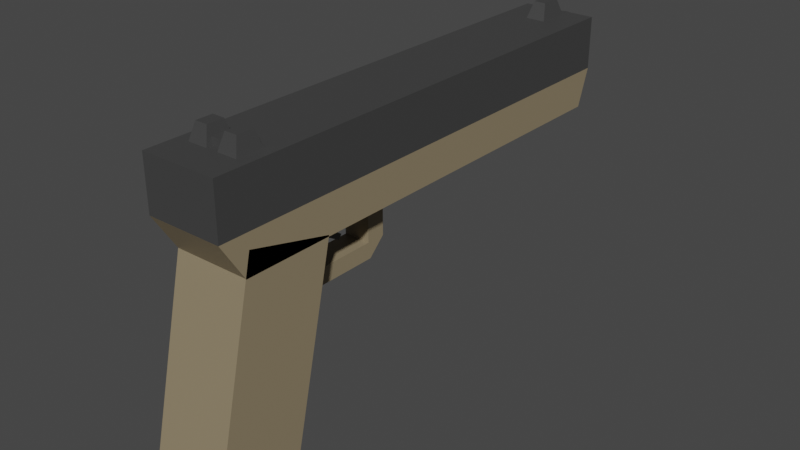 # Source: glock.blend  (saved by Blender 3.0.42; exported with 4.5.12 LTS)
import bpy
from mathutils import Matrix  # noqa: F401  (used for matrix-valued properties, if any)

bpy.ops.wm.read_factory_settings(use_empty=True)
scene = bpy.context.scene
scene.name = 'Scene'

# ---- collections
col_collection = bpy.data.collections.new('Collection'); scene.collection.children.link(col_collection)

# ---- materials (node trees are filled in below, after node groups)
mat_material = bpy.data.materials.new('Material')
mat_material.alpha_threshold = 0.0
mat_material.use_transparent_shadow = False
mat_material.line_color = (0.0, 0.0, 0.0, 1.0)
mat_glock_material_1 = bpy.data.materials.new('Glock Material 1')
mat_glock_material_1.use_transparent_shadow = False
mat_glock_material_2 = bpy.data.materials.new('Glock Material 2')
mat_glock_material_2.use_transparent_shadow = False

# ---- material node trees
mat_material.use_nodes = True; mat_material.node_tree.nodes.clear()
_N = mat_material.node_tree.nodes; _L = mat_material.node_tree.links
n0 = _N.new('ShaderNodeOutputMaterial'); n0.name = 'Material Output'; n0.location = (300, 300)
n1 = _N.new('ShaderNodeBsdfPrincipled'); n1.name = 'Principled BSDF'; n1.location = (10, 300)
n1.distribution = 'GGX'
n1.subsurface_method = 'RANDOM_WALK_SKIN'
n1.inputs[2].default_value = 0.4
n1.inputs[3].default_value = 1.45
n1.inputs[27].default_value = (0.0, 0.0, 0.0, 1.0)
n1.inputs[28].default_value = 1.0
_L.new(n1.outputs[0], n0.inputs[0])
n0.is_active_output = True
mat_glock_material_1.use_nodes = True; mat_glock_material_1.node_tree.nodes.clear()
_N = mat_glock_material_1.node_tree.nodes; _L = mat_glock_material_1.node_tree.links
n0 = _N.new('ShaderNodeBsdfPrincipled'); n0.name = 'Principled BSDF'; n0.location = (10, 300)
n0.distribution = 'GGX'
n0.subsurface_method = 'RANDOM_WALK_SKIN'
n0.inputs[0].default_value = (0.2705, 0.2159, 0.1329, 1.0)
n0.inputs[3].default_value = 1.45
n0.inputs[27].default_value = (0.0, 0.0, 0.0, 1.0)
n0.inputs[28].default_value = 1.0
n1 = _N.new('ShaderNodeOutputMaterial'); n1.name = 'Material Output'; n1.location = (300, 300)
_L.new(n0.outputs[0], n1.inputs[0])
n1.is_active_output = True
mat_glock_material_2.use_nodes = True; mat_glock_material_2.node_tree.nodes.clear()
_N = mat_glock_material_2.node_tree.nodes; _L = mat_glock_material_2.node_tree.links
n0 = _N.new('ShaderNodeBsdfPrincipled'); n0.name = 'Principled BSDF'; n0.location = (10, 300)
n0.distribution = 'GGX'
n0.subsurface_method = 'RANDOM_WALK_SKIN'
n0.inputs[0].default_value = (0.05286, 0.05286, 0.05286, 1.0)
n0.inputs[3].default_value = 1.45
n0.inputs[27].default_value = (0.0, 0.0, 0.0, 1.0)
n0.inputs[28].default_value = 1.0
n1 = _N.new('ShaderNodeOutputMaterial'); n1.name = 'Material Output'; n1.location = (300, 300)
_L.new(n0.outputs[0], n1.inputs[0])
n1.is_active_output = True

# ---- world
world_world = bpy.data.worlds.new('World'); scene.world = world_world
world_world.use_nodes = True; world_world.node_tree.nodes.clear()
_N = world_world.node_tree.nodes; _L = world_world.node_tree.links
n0 = _N.new('ShaderNodeOutputWorld'); n0.name = 'World Output'; n0.location = (300, 300)
n1 = _N.new('ShaderNodeBackground'); n1.name = 'Background'; n1.location = (10, 300)
n1.inputs[0].default_value = (0.05088, 0.05088, 0.05088, 1.0)
_L.new(n1.outputs[0], n0.inputs[0])
n0.is_active_output = True
world_world.color = (0.05088, 0.05088, 0.05088)
world_world.use_sun_shadow = False
world_world.sun_shadow_jitter_overblur = 0.0

# ---- meshes
me_cube = bpy.data.meshes.new('Cube')
me_cube.from_pydata([(1.0, 0.855, 0.2141), (1.0, 0.855, -1.0), (1.0, -1.0, 0.2141), (1.0, -1.0, -1.0), (-1.0, 0.855, 0.2141), (-1.0, 0.855, -1.0), (-1.0, -1.0, 0.2141), (-1.0, -1.0, -1.0)], [], [(0, 4, 6, 2), (3, 2, 6, 7), (7, 6, 4, 5), (5, 1, 3, 7), (1, 0, 2, 3), (5, 4, 0, 1)])
me_cube.polygons.foreach_set('material_index', [2, 2, 2, 2, 2, 2])
_uv = me_cube.uv_layers.new(name='UVMap')
_uv.uv.foreach_set('vector', [0.625, 0.5, 0.875, 0.5, 0.875, 0.75, 0.625, 0.75, 0.375, 0.75, 0.625, 0.75, 0.625, 1.0, 0.375, 1.0, 0.375, 0.0, 0.625, 0.0, 0.625, 0.25, 0.375, 0.25, 0.125, 0.5, 0.375, 0.5, 0.375, 0.75, 0.125, 0.75, 0.375, 0.5, 0.625, 0.5, 0.625, 0.75, 0.375, 0.75, 0.375, 0.25, 0.625, 0.25, 0.625, 0.5, 0.375, 0.5])
me_cube.materials.append(mat_material)
me_cube.materials.append(mat_glock_material_1)
me_cube.materials.append(mat_glock_material_2)
me_cube.use_remesh_preserve_volume = False
me_cube.use_remesh_preserve_attributes = False
me_cube.use_mirror_vertex_groups = False
me_cube.update()
me_cube_001 = bpy.data.meshes.new('Cube.001')
me_cube_001.from_pydata([(1.0, 0.855, -0.1359), (1.0, 0.8051, -1.0), (1.0, -1.0, -0.1359), (1.0, -0.9116, -1.0), (-1.0, 0.855, -0.1359), (-1.0, 0.8051, -1.0), (-1.0, -1.0, -0.1359), (-1.0, -0.9116, -1.0)], [], [(0, 4, 6, 2), (3, 2, 6, 7), (7, 6, 4, 5), (5, 1, 3, 7), (1, 0, 2, 3), (5, 4, 0, 1)])
me_cube_001.polygons.foreach_set('material_index', [1, 1, 1, 1, 1, 1])
_uv = me_cube_001.uv_layers.new(name='UVMap')
_uv.uv.foreach_set('vector', [0.625, 0.5, 0.875, 0.5, 0.875, 0.75, 0.625, 0.75, 0.375, 0.75, 0.625, 0.75, 0.625, 1.0, 0.375, 1.0, 0.375, 0.0, 0.625, 0.0, 0.625, 0.25, 0.375, 0.25, 0.125, 0.5, 0.375, 0.5, 0.375, 0.75, 0.125, 0.75, 0.375, 0.5, 0.625, 0.5, 0.625, 0.75, 0.375, 0.75, 0.375, 0.25, 0.625, 0.25, 0.625, 0.5, 0.375, 0.5])
me_cube_001.materials.append(mat_material)
me_cube_001.materials.append(mat_glock_material_1)
me_cube_001.use_remesh_preserve_volume = False
me_cube_001.use_remesh_preserve_attributes = False
me_cube_001.use_mirror_vertex_groups = False
me_cube_001.update()
me_cube_002 = bpy.data.meshes.new('Cube.002')
me_cube_002.from_pydata([(1.0, 0.8121, -0.1444), (1.0, 0.8121, -1.008), (1.0, -1.0, -0.1359), (1.0, -1.0, -1.0), (-1.0, 0.8121, -0.1444), (-1.0, 0.8121, -1.008), (-1.0, -1.0, -0.1359), (-1.0, -1.0, -1.0)], [], [(0, 4, 6, 2), (3, 2, 6, 7), (7, 6, 4, 5), (5, 1, 3, 7), (1, 0, 2, 3), (5, 4, 0, 1)])
me_cube_002.polygons.foreach_set('material_index', [2, 2, 2, 2, 2, 2])
_uv = me_cube_002.uv_layers.new(name='UVMap')
_uv.uv.foreach_set('vector', [0.625, 0.5, 0.875, 0.5, 0.875, 0.75, 0.625, 0.75, 0.375, 0.75, 0.625, 0.75, 0.625, 1.0, 0.375, 1.0, 0.375, 0.0, 0.625, 0.0, 0.625, 0.25, 0.375, 0.25, 0.125, 0.5, 0.375, 0.5, 0.375, 0.75, 0.125, 0.75, 0.375, 0.5, 0.625, 0.5, 0.625, 0.75, 0.375, 0.75, 0.375, 0.25, 0.625, 0.25, 0.625, 0.5, 0.375, 0.5])
me_cube_002.materials.append(mat_material)
me_cube_002.materials.append(mat_glock_material_2)
me_cube_002.materials.append(mat_glock_material_1)
me_cube_002.use_remesh_preserve_volume = False
me_cube_002.use_remesh_preserve_attributes = False
me_cube_002.use_mirror_vertex_groups = False
me_cube_002.update()
me_cube_003 = bpy.data.meshes.new('Cube.003')
me_cube_003.from_pydata([(1.0, 0.4011, -0.2487), (1.0, 0.4025, -1.0), (1.0, -1.0, -0.1359), (1.0, -1.0, -1.0), (-1.0, 0.4011, -0.2487), (-1.0, 0.4025, -1.0), (-1.0, -1.0, -0.1359), (-1.0, -1.0, -1.0)], [], [(0, 4, 6, 2), (3, 2, 6, 7), (7, 6, 4, 5), (5, 1, 3, 7), (1, 0, 2, 3), (5, 4, 0, 1)])
me_cube_003.polygons.foreach_set('material_index', [1, 1, 1, 1, 1, 1])
_uv = me_cube_003.uv_layers.new(name='UVMap')
_uv.uv.foreach_set('vector', [0.625, 0.5, 0.875, 0.5, 0.875, 0.75, 0.625, 0.75, 0.375, 0.75, 0.625, 0.75, 0.625, 1.0, 0.375, 1.0, 0.375, 0.0, 0.625, 0.0, 0.625, 0.25, 0.375, 0.25, 0.125, 0.5, 0.375, 0.5, 0.375, 0.75, 0.125, 0.75, 0.375, 0.5, 0.625, 0.5, 0.625, 0.75, 0.375, 0.75, 0.375, 0.25, 0.625, 0.25, 0.625, 0.5, 0.375, 0.5])
me_cube_003.materials.append(mat_material)
me_cube_003.materials.append(mat_glock_material_1)
me_cube_003.use_remesh_preserve_volume = False
me_cube_003.use_remesh_preserve_attributes = False
me_cube_003.use_mirror_vertex_groups = False
me_cube_003.update()
me_cube_004 = bpy.data.meshes.new('Cube.004')
me_cube_004.from_pydata([(1.0, 1.0, -0.1359), (1.0, 1.0, -1.0), (1.0, -0.6469, -0.1359), (1.0, -0.6469, -1.0), (-1.0, 1.0, -0.1359), (-1.0, 1.0, -1.0), (-1.0, -0.6469, -0.1359), (-1.0, -0.6469, -1.0)], [], [(0, 4, 6, 2), (3, 2, 6, 7), (7, 6, 4, 5), (5, 1, 3, 7), (1, 0, 2, 3), (5, 4, 0, 1)])
me_cube_004.polygons.foreach_set('material_index', [1, 1, 1, 1, 1, 1])
_uv = me_cube_004.uv_layers.new(name='UVMap')
_uv.uv.foreach_set('vector', [0.625, 0.5, 0.875, 0.5, 0.875, 0.75, 0.625, 0.75, 0.375, 0.75, 0.625, 0.75, 0.625, 1.0, 0.375, 1.0, 0.375, 0.0, 0.625, 0.0, 0.625, 0.25, 0.375, 0.25, 0.125, 0.5, 0.375, 0.5, 0.375, 0.75, 0.125, 0.75, 0.375, 0.5, 0.625, 0.5, 0.625, 0.75, 0.375, 0.75, 0.375, 0.25, 0.625, 0.25, 0.625, 0.5, 0.375, 0.5])
me_cube_004.materials.append(mat_material)
me_cube_004.materials.append(mat_glock_material_1)
me_cube_004.use_remesh_preserve_volume = False
me_cube_004.use_remesh_preserve_attributes = False
me_cube_004.use_mirror_vertex_groups = False
me_cube_004.update()
me_cube_005 = bpy.data.meshes.new('Cube.005')
me_cube_005.from_pydata([(1.0, 1.0, -0.1359), (1.0, 1.0, -1.0), (1.0, -1.0, -0.1359), (1.0, -1.0, -1.0), (-1.0, 1.0, -0.1359), (-1.0, 1.0, -1.0), (-1.0, -1.0, -0.1359), (-1.0, -1.0, -1.0)], [], [(0, 4, 6, 2), (3, 2, 6, 7), (7, 6, 4, 5), (5, 1, 3, 7), (1, 0, 2, 3), (5, 4, 0, 1)])
me_cube_005.polygons.foreach_set('material_index', [1, 1, 1, 1, 1, 1])
_uv = me_cube_005.uv_layers.new(name='UVMap')
_uv.uv.foreach_set('vector', [0.625, 0.5, 0.875, 0.5, 0.875, 0.75, 0.625, 0.75, 0.375, 0.75, 0.625, 0.75, 0.625, 1.0, 0.375, 1.0, 0.375, 0.0, 0.625, 0.0, 0.625, 0.25, 0.375, 0.25, 0.125, 0.5, 0.375, 0.5, 0.375, 0.75, 0.125, 0.75, 0.375, 0.5, 0.625, 0.5, 0.625, 0.75, 0.375, 0.75, 0.375, 0.25, 0.625, 0.25, 0.625, 0.5, 0.375, 0.5])
me_cube_005.materials.append(mat_material)
me_cube_005.materials.append(mat_glock_material_2)
me_cube_005.use_remesh_preserve_volume = False
me_cube_005.use_remesh_preserve_attributes = False
me_cube_005.use_mirror_vertex_groups = False
me_cube_005.update()
me_cube_006 = bpy.data.meshes.new('Cube.006')
me_cube_006.from_pydata([(1.0, 1.0, -0.1359), (1.0, 1.0, -1.0), (1.0, -1.0, -0.1359), (1.0, -1.0, -1.0), (-1.0, 1.0, -0.1359), (-1.0, 1.0, -1.0), (-1.0, -1.0, -0.1359), (-1.0, -1.0, -1.0)], [], [(0, 4, 6, 2), (3, 2, 6, 7), (7, 6, 4, 5), (5, 1, 3, 7), (1, 0, 2, 3), (5, 4, 0, 1)])
me_cube_006.polygons.foreach_set('material_index', [1, 1, 1, 1, 1, 1])
_uv = me_cube_006.uv_layers.new(name='UVMap')
_uv.uv.foreach_set('vector', [0.625, 0.5, 0.875, 0.5, 0.875, 0.75, 0.625, 0.75, 0.375, 0.75, 0.625, 0.75, 0.625, 1.0, 0.375, 1.0, 0.375, 0.0, 0.625, 0.0, 0.625, 0.25, 0.375, 0.25, 0.125, 0.5, 0.375, 0.5, 0.375, 0.75, 0.125, 0.75, 0.375, 0.5, 0.625, 0.5, 0.625, 0.75, 0.375, 0.75, 0.375, 0.25, 0.625, 0.25, 0.625, 0.5, 0.375, 0.5])
me_cube_006.materials.append(mat_material)
me_cube_006.materials.append(mat_glock_material_2)
me_cube_006.use_remesh_preserve_volume = False
me_cube_006.use_remesh_preserve_attributes = False
me_cube_006.use_mirror_vertex_groups = False
me_cube_006.update()
me_cube_007 = bpy.data.meshes.new('Cube.007')
me_cube_007.from_pydata([(1.0, 1.0, -0.1359), (1.0, 1.0, -1.0), (1.0, -1.0, -0.1359), (1.0, -1.0, -1.0), (-1.0, 1.0, -0.1359), (-1.0, 1.0, -1.0), (-1.0, -1.0, -0.1359), (-1.0, -1.0, -1.0)], [], [(0, 4, 6, 2), (3, 2, 6, 7), (7, 6, 4, 5), (5, 1, 3, 7), (1, 0, 2, 3), (5, 4, 0, 1)])
me_cube_007.polygons.foreach_set('material_index', [1, 1, 1, 1, 1, 1])
_uv = me_cube_007.uv_layers.new(name='UVMap')
_uv.uv.foreach_set('vector', [0.625, 0.5, 0.875, 0.5, 0.875, 0.75, 0.625, 0.75, 0.375, 0.75, 0.625, 0.75, 0.625, 1.0, 0.375, 1.0, 0.375, 0.0, 0.625, 0.0, 0.625, 0.25, 0.375, 0.25, 0.125, 0.5, 0.375, 0.5, 0.375, 0.75, 0.125, 0.75, 0.375, 0.5, 0.625, 0.5, 0.625, 0.75, 0.375, 0.75, 0.375, 0.25, 0.625, 0.25, 0.625, 0.5, 0.375, 0.5])
me_cube_007.materials.append(mat_material)
me_cube_007.materials.append(mat_glock_material_2)
me_cube_007.use_remesh_preserve_volume = False
me_cube_007.use_remesh_preserve_attributes = False
me_cube_007.use_mirror_vertex_groups = False
me_cube_007.update()
me_cylinder = bpy.data.meshes.new('Cylinder')
me_cylinder.from_pydata([(0.0, 1.0, -1.0), (0.0, 1.0, 1.0), (0.1951, 0.9808, -1.0), (0.1951, 0.9808, 1.0), (0.3827, 0.9239, -1.0), (0.3827, 0.9239, 1.0), (0.5556, 0.8315, -1.0), (0.5556, 0.8315, 1.0), (0.7071, 0.7071, -1.0), (0.7071, 0.7071, 1.0), (0.8315, 0.5556, -1.0), (0.8315, 0.5556, 1.0), (0.9239, 0.3827, -1.0), (0.9239, 0.3827, 1.0), (0.9808, 0.1951, -1.0), (0.9808, 0.1951, 1.0), (1.0, -4.371e-08, -1.0), (1.0, -4.371e-08, 1.0), (0.9808, -0.1951, -1.0), (0.9808, -0.1951, 1.0), (0.9239, -0.3827, -1.0), (0.9239, -0.3827, 1.0), (0.8315, -0.5556, -1.0), (0.8315, -0.5556, 1.0), (0.7071, -0.7071, -1.0), (0.7071, -0.7071, 1.0), (0.5556, -0.8315, -1.0), (0.5556, -0.8315, 1.0), (0.3827, -0.9239, -1.0), (0.3827, -0.9239, 1.0), (0.1951, -0.9808, -1.0), (0.1951, -0.9808, 1.0), (-8.742e-08, -1.0, -1.0), (-8.742e-08, -1.0, 1.0), (-0.1951, -0.9808, -1.0), (-0.1951, -0.9808, 1.0), (-0.3827, -0.9239, -1.0), (-0.3827, -0.9239, 1.0), (-0.5556, -0.8315, -1.0), (-0.5556, -0.8315, 1.0), (-0.7071, -0.7071, -1.0), (-0.7071, -0.7071, 1.0), (-0.8315, -0.5556, -1.0), (-0.8315, -0.5556, 1.0), (-0.9239, -0.3827, -1.0), (-0.9239, -0.3827, 1.0), (-0.9808, -0.1951, -1.0), (-0.9808, -0.1951, 1.0), (-1.0, 1.192e-08, -1.0), (-1.0, 1.192e-08, 1.0), (-0.9808, 0.1951, -1.0), (-0.9808, 0.1951, 1.0), (-0.9239, 0.3827, -1.0), (-0.9239, 0.3827, 1.0), (-0.8315, 0.5556, -1.0), (-0.8315, 0.5556, 1.0), (-0.7071, 0.7071, -1.0), (-0.7071, 0.7071, 1.0), (-0.5556, 0.8315, -1.0), (-0.5556, 0.8315, 1.0), (-0.3827, 0.9239, -1.0), (-0.3827, 0.9239, 1.0), (-0.1951, 0.9808, -1.0), (-0.1951, 0.9808, 1.0), (0.0, 1.0, -1.0), (0.1951, 0.9808, -1.0), (0.3827, 0.9239, -1.0), (0.5556, 0.8315, -1.0), (0.7071, 0.7071, -1.0), (0.8315, 0.5556, -1.0), (0.9239, 0.3827, -1.0), (0.9808, 0.1951, -1.0), (1.0, -4.371e-08, -1.0), (0.9808, -0.1951, -1.0), (0.9239, -0.3827, -1.0), (0.8315, -0.5556, -1.0), (0.7071, -0.7071, -1.0), (0.5556, -0.8315, -1.0), (0.3827, -0.9239, -1.0), (0.1951, -0.9808, -1.0), (-8.742e-08, -1.0, -1.0), (-0.1951, -0.9808, -1.0), (-0.3827, -0.9239, -1.0), (-0.5556, -0.8315, -1.0), (-0.7071, -0.7071, -1.0), (-0.8315, -0.5556, -1.0), (-0.9239, -0.3827, -1.0), (-0.9808, -0.1951, -1.0), (-1.0, 1.192e-08, -1.0), (-0.9808, 0.1951, -1.0), (-0.9239, 0.3827, -1.0), (-0.8315, 0.5556, -1.0), (-0.7071, 0.7071, -1.0), (-0.5556, 0.8315, -1.0), (-0.3827, 0.9239, -1.0), (-0.1951, 0.9808, -1.0), (-4.191e-08, 0.8406, -1.0), (0.0, 1.0, -1.0), (0.1951, 0.9808, -1.0), (0.164, 0.8244, -1.0), (0.3827, 0.9239, -1.0), (0.3217, 0.7766, -1.0), (0.5556, 0.8315, -1.0), (0.467, 0.6989, -1.0), (0.7071, 0.7071, -1.0), (0.5944, 0.5944, -1.0), (0.8315, 0.5556, -1.0), (0.6989, 0.467, -1.0), (0.9239, 0.3827, -1.0), (0.7766, 0.3217, -1.0), (0.9808, 0.1951, -1.0), (0.8244, 0.164, -1.0), (1.0, -4.371e-08, -1.0), (0.8406, -3.353e-08, -1.0), (0.9808, -0.1951, -1.0), (0.8244, -0.164, -1.0), (0.9239, -0.3827, -1.0), (0.7766, -0.3217, -1.0), (0.8315, -0.5556, -1.0), (0.6989, -0.467, -1.0), (0.7071, -0.7071, -1.0), (0.5944, -0.5944, -1.0), (0.5556, -0.8315, -1.0), (0.467, -0.6989, -1.0), (0.3827, -0.9239, -1.0), (0.3217, -0.7766, -1.0), (0.1951, -0.9808, -1.0), (0.164, -0.8244, -1.0), (-8.742e-08, -1.0, -1.0), (-6.706e-08, -0.8406, -1.0), (-0.1951, -0.9808, -1.0), (-0.164, -0.8244, -1.0), (-0.3827, -0.9239, -1.0), (-0.3217, -0.7766, -1.0), (-0.5556, -0.8315, -1.0), (-0.467, -0.6989, -1.0), (-0.7071, -0.7071, -1.0), (-0.5944, -0.5944, -1.0), (-0.8315, -0.5556, -1.0), (-0.6989, -0.467, -1.0), (-0.9239, -0.3827, -1.0), (-0.7766, -0.3217, -1.0), (-0.9808, -0.1951, -1.0), (-0.8244, -0.164, -1.0), (-1.0, 1.192e-08, -1.0), (-0.8406, 1.024e-08, -1.0), (-0.9808, 0.1951, -1.0), (-0.8244, 0.164, -1.0), (-0.9239, 0.3827, -1.0), (-0.7766, 0.3217, -1.0), (-0.8315, 0.5556, -1.0), (-0.6989, 0.467, -1.0), (-0.7071, 0.7071, -1.0), (-0.5944, 0.5944, -1.0), (-0.5556, 0.8315, -1.0), (-0.467, 0.6989, -1.0), (-0.3827, 0.9239, -1.0), (-0.3217, 0.7766, -1.0), (-0.1951, 0.9808, -1.0), (-0.164, 0.8244, -1.0), (0.164, 0.8244, -0.9438), (-4.191e-08, 0.8406, -0.9438), (0.3217, 0.7766, -0.9438), (0.467, 0.6989, -0.9438), (0.5944, 0.5944, -0.9438), (0.6989, 0.467, -0.9438), (0.7766, 0.3217, -0.9438), (0.8244, 0.164, -0.9438), (0.8406, -2.148e-08, -0.9438), (0.8244, -0.164, -0.9438), (0.7766, -0.3217, -0.9438), (0.6989, -0.467, -0.9438), (0.5944, -0.5944, -0.9438), (0.467, -0.6989, -0.9438), (0.3217, -0.7766, -0.9438), (0.164, -0.8244, -0.9438), (-6.706e-08, -0.8406, -0.9438), (-0.164, -0.8244, -0.9438), (-0.3217, -0.7766, -0.9438), (-0.467, -0.6989, -0.9438), (-0.5944, -0.5944, -0.9438), (-0.6989, -0.467, -0.9438), (-0.7766, -0.3217, -0.9438), (-0.8244, -0.164, -0.9438), (-0.8406, 2.229e-08, -0.9438), (-0.8244, 0.164, -0.9438), (-0.7766, 0.3217, -0.9438), (-0.6989, 0.467, -0.9438), (-0.5944, 0.5944, -0.9438), (-0.467, 0.6989, -0.9438), (-0.3217, 0.7766, -0.9438), (-0.164, 0.8244, -0.9438)], [], [(0, 1, 3, 2), (2, 3, 5, 4), (4, 5, 7, 6), (6, 7, 9, 8), (8, 9, 11, 10), (10, 11, 13, 12), (12, 13, 15, 14), (14, 15, 17, 16), (16, 17, 19, 18), (18, 19, 21, 20), (20, 21, 23, 22), (22, 23, 25, 24), (24, 25, 27, 26), (26, 27, 29, 28), (28, 29, 31, 30), (30, 31, 33, 32), (32, 33, 35, 34), (34, 35, 37, 36), (36, 37, 39, 38), (38, 39, 41, 40), (40, 41, 43, 42), (42, 43, 45, 44), (44, 45, 47, 46), (46, 47, 49, 48), (48, 49, 51, 50), (50, 51, 53, 52), (52, 53, 55, 54), (54, 55, 57, 56), (56, 57, 59, 58), (58, 59, 61, 60), (3, 1, 63, 61, 59, 57, 55, 53, 51, 49, 47, 45, 43, 41, 39, 37, 35, 33, 31, 29, 27, 25, 23, 21, 19, 17, 15, 13, 11, 9, 7, 5), (60, 61, 63, 62), (62, 63, 1, 0), (64, 95, 94, 93, 92, 91, 90, 89, 88, 87, 86, 85, 84, 83, 82, 81, 80, 79, 78, 77, 76, 75, 74, 73, 72, 71, 70, 69, 68, 67, 66, 65), (95, 64, 97, 158), (88, 89, 146, 144), (75, 76, 120, 118), (89, 90, 148, 146), (76, 77, 122, 120), (90, 91, 150, 148), (77, 78, 124, 122), (91, 92, 152, 150), (78, 79, 126, 124), (101, 103, 163, 162), (92, 93, 154, 152), (79, 80, 128, 126), (66, 67, 102, 100), (93, 94, 156, 154), (80, 81, 130, 128), (67, 68, 104, 102), (94, 95, 158, 156), (81, 82, 132, 130), (68, 69, 106, 104), (82, 83, 134, 132), (69, 70, 108, 106), (65, 66, 100, 98), (83, 84, 136, 134), (70, 71, 110, 108), (84, 85, 138, 136), (71, 72, 112, 110), (85, 86, 140, 138), (72, 73, 114, 112), (86, 87, 142, 140), (73, 74, 116, 114), (87, 88, 144, 142), (74, 75, 118, 116), (97, 98, 99, 96), (98, 100, 101, 99), (100, 102, 103, 101), (102, 104, 105, 103), (104, 106, 107, 105), (106, 108, 109, 107), (108, 110, 111, 109), (110, 112, 113, 111), (112, 114, 115, 113), (114, 116, 117, 115), (116, 118, 119, 117), (118, 120, 121, 119), (120, 122, 123, 121), (122, 124, 125, 123), (124, 126, 127, 125), (126, 128, 129, 127), (128, 130, 131, 129), (130, 132, 133, 131), (132, 134, 135, 133), (134, 136, 137, 135), (136, 138, 139, 137), (138, 140, 141, 139), (140, 142, 143, 141), (142, 144, 145, 143), (144, 146, 147, 145), (146, 148, 149, 147), (148, 150, 151, 149), (150, 152, 153, 151), (152, 154, 155, 153), (154, 156, 157, 155), (156, 158, 159, 157), (158, 97, 96, 159), (64, 65, 98, 97), (161, 160, 162, 163, 164, 165, 166, 167, 168, 169, 170, 171, 172, 173, 174, 175, 176, 177, 178, 179, 180, 181, 182, 183, 184, 185, 186, 187, 188, 189, 190, 191), (119, 121, 172, 171), (137, 139, 181, 180), (155, 157, 190, 189), (111, 113, 168, 167), (129, 131, 177, 176), (147, 149, 186, 185), (103, 105, 164, 163), (121, 123, 173, 172), (139, 141, 182, 181), (157, 159, 191, 190), (113, 115, 169, 168), (131, 133, 178, 177), (149, 151, 187, 186), (159, 96, 161, 191), (105, 107, 165, 164), (123, 125, 174, 173), (141, 143, 183, 182), (96, 99, 160, 161), (115, 117, 170, 169), (133, 135, 179, 178), (151, 153, 188, 187), (107, 109, 166, 165), (125, 127, 175, 174), (143, 145, 184, 183), (99, 101, 162, 160), (117, 119, 171, 170), (135, 137, 180, 179), (153, 155, 189, 188), (109, 111, 167, 166), (127, 129, 176, 175), (145, 147, 185, 184)])
me_cylinder.polygons.foreach_set('use_smooth', [True] * 131)
_uv = me_cylinder.uv_layers.new(name='UVMap')
_uv.uv.foreach_set('vector', [1.0, 0.5, 1.0, 1.0, 0.9688, 1.0, 0.9688, 0.5, 0.9688, 0.5, 0.9688, 1.0, 0.9375, 1.0, 0.9375, 0.5, 0.9375, 0.5, 0.9375, 1.0, 0.9062, 1.0, 0.9062, 0.5, 0.9062, 0.5, 0.9062, 1.0, 0.875, 1.0, 0.875, 0.5, 0.875, 0.5, 0.875, 1.0, 0.8438, 1.0, 0.8438, 0.5, 0.8438, 0.5, 0.8438, 1.0, 0.8125, 1.0, 0.8125, 0.5, 0.8125, 0.5, 0.8125, 1.0, 0.7812, 1.0, 0.7812, 0.5, 0.7812, 0.5, 0.7812, 1.0, 0.75, 1.0, 0.75, 0.5, 0.75, 0.5, 0.75, 1.0, 0.7188, 1.0, 0.7188, 0.5, 0.7188, 0.5, 0.7188, 1.0, 0.6875, 1.0, 0.6875, 0.5, 0.6875, 0.5, 0.6875, 1.0, 0.6562, 1.0, 0.6562, 0.5, 0.6562, 0.5, 0.6562, 1.0, 0.625, 1.0, 0.625, 0.5, 0.625, 0.5, 0.625, 1.0, 0.5938, 1.0, 0.5938, 0.5, 0.5938, 0.5, 0.5938, 1.0, 0.5625, 1.0, 0.5625, 0.5, 0.5625, 0.5, 0.5625, 1.0, 0.5312, 1.0, 0.5312, 0.5, 0.5312, 0.5, 0.5312, 1.0, 0.5, 1.0, 0.5, 0.5, 0.5, 0.5, 0.5, 1.0, 0.4688, 1.0, 0.4688, 0.5, 0.4688, 0.5, 0.4688, 1.0, 0.4375, 1.0, 0.4375, 0.5, 0.4375, 0.5, 0.4375, 1.0, 0.4062, 1.0, 0.4062, 0.5, 0.4062, 0.5, 0.4062, 1.0, 0.375, 1.0, 0.375, 0.5, 0.375, 0.5, 0.375, 1.0, 0.3438, 1.0, 0.3438, 0.5, 0.3438, 0.5, 0.3438, 1.0, 0.3125, 1.0, 0.3125, 0.5, 0.3125, 0.5, 0.3125, 1.0, 0.2812, 1.0, 0.2812, 0.5, 0.2812, 0.5, 0.2812, 1.0, 0.25, 1.0, 0.25, 0.5, 0.25, 0.5, 0.25, 1.0, 0.2188, 1.0, 0.2188, 0.5, 0.2188, 0.5, 0.2188, 1.0, 0.1875, 1.0, 0.1875, 0.5, 0.1875, 0.5, 0.1875, 1.0, 0.1562, 1.0, 0.1562, 0.5, 0.1562, 0.5, 0.1562, 1.0, 0.125, 1.0, 0.125, 0.5, 0.125, 0.5, 0.125, 1.0, 0.09375, 1.0, 0.09375, 0.5, 0.09375, 0.5, 0.09375, 1.0, 0.0625, 1.0, 0.0625, 0.5, 0.2968, 0.4854, 0.25, 0.49, 0.2032, 0.4854, 0.1582, 0.4717, 0.1167, 0.4496, 0.08029, 0.4197, 0.05045, 0.3833, 0.02827, 0.3418, 0.01461, 0.2968, 0.01, 0.25, 0.01461, 0.2032, 0.02827, 0.1582, 0.05045, 0.1167, 0.08029, 0.08029, 0.1167, 0.05045, 0.1582, 0.02827, 0.2032, 0.01461, 0.25, 0.01, 0.2968, 0.01461, 0.3418, 0.02827, 0.3833, 0.05045, 0.4197, 0.08029, 0.4496, 0.1167, 0.4717, 0.1582, 0.4854, 0.2032, 0.49, 0.25, 0.4854, 0.2968, 0.4717, 0.3418, 0.4496, 0.3833, 0.4197, 0.4197, 0.3833, 0.4496, 0.3418, 0.4717, 0.0625, 0.5, 0.0625, 1.0, 0.03125, 1.0, 0.03125, 0.5, 0.03125, 0.5, 0.03125, 1.0, 0.0, 1.0, 0.0, 0.5, 0.75, 0.49, 0.7032, 0.4854, 0.6582, 0.4717, 0.6167, 0.4496, 0.5803, 0.4197, 0.5504, 0.3833, 0.5283, 0.3418, 0.5146, 0.2968, 0.51, 0.25, 0.5146, 0.2032, 0.5283, 0.1582, 0.5504, 0.1167, 0.5803, 0.08029, 0.6167, 0.05045, 0.6582, 0.02827, 0.7032, 0.01461, 0.75, 0.01, 0.7968, 0.01461, 0.8418, 0.02827, 0.8833, 0.05045, 0.9197, 0.08029, 0.9496, 0.1167, 0.9717, 0.1582, 0.9854, 0.2032, 0.99, 0.25, 0.9854, 0.2968, 0.9717, 0.3418, 0.9496, 0.3833, 0.9197, 0.4197, 0.8833, 0.4496, 0.8418, 0.4717, 0.7968, 0.4854, 0.7032, 0.4854, 0.75, 0.49, 0.75, 0.49, 0.7032, 0.4854, 0.51, 0.25, 0.5146, 0.2968, 0.5146, 0.2968, 0.51, 0.25, 0.9496, 0.1167, 0.9197, 0.08029, 0.9197, 0.08029, 0.9496, 0.1167, 0.5146, 0.2968, 0.5283, 0.3418, 0.5283, 0.3418, 0.5146, 0.2968, 0.9197, 0.08029, 0.8833, 0.05045, 0.8833, 0.05045, 0.9197, 0.08029, 0.5283, 0.3418, 0.5504, 0.3833, 0.5504, 0.3833, 0.5283, 0.3418, 0.8833, 0.05045, 0.8418, 0.02827, 0.8418, 0.02827, 0.8833, 0.05045, 0.5504, 0.3833, 0.5803, 0.4197, 0.5803, 0.4197, 0.5504, 0.3833, 0.8418, 0.02827, 0.7968, 0.01461, 0.7968, 0.01461, 0.8418, 0.02827, 0.8272, 0.4364, 0.8621, 0.4177, 0.8621, 0.4177, 0.8272, 0.4364, 0.5803, 0.4197, 0.6167, 0.4496, 0.6167, 0.4496, 0.5803, 0.4197, 0.7968, 0.01461, 0.75, 0.01, 0.75, 0.01, 0.7968, 0.01461, 0.8418, 0.4717, 0.8833, 0.4496, 0.8833, 0.4496, 0.8418, 0.4717, 0.6167, 0.4496, 0.6582, 0.4717, 0.6582, 0.4717, 0.6167, 0.4496, 0.75, 0.01, 0.7032, 0.01461, 0.7032, 0.01461, 0.75, 0.01, 0.8833, 0.4496, 0.9197, 0.4197, 0.9197, 0.4197, 0.8833, 0.4496, 0.6582, 0.4717, 0.7032, 0.4854, 0.7032, 0.4854, 0.6582, 0.4717, 0.7032, 0.01461, 0.6582, 0.02827, 0.6582, 0.02827, 0.7032, 0.01461, 0.9197, 0.4197, 0.9496, 0.3833, 0.9496, 0.3833, 0.9197, 0.4197, 0.6582, 0.02827, 0.6167, 0.05045, 0.6167, 0.05045, 0.6582, 0.02827, 0.9496, 0.3833, 0.9717, 0.3418, 0.9717, 0.3418, 0.9496, 0.3833, 0.7968, 0.4854, 0.8418, 0.4717, 0.8418, 0.4717, 0.7968, 0.4854, 0.6167, 0.05045, 0.5803, 0.08029, 0.5803, 0.08029, 0.6167, 0.05045, 0.9717, 0.3418, 0.9854, 0.2968, 0.9854, 0.2968, 0.9717, 0.3418, 0.5803, 0.08029, 0.5504, 0.1167, 0.5504, 0.1167, 0.5803, 0.08029, 0.9854, 0.2968, 0.99, 0.25, 0.99, 0.25, 0.9854, 0.2968, 0.5504, 0.1167, 0.5283, 0.1582, 0.5283, 0.1582, 0.5504, 0.1167, 0.99, 0.25, 0.9854, 0.2032, 0.9854, 0.2032, 0.99, 0.25, 0.5283, 0.1582, 0.5146, 0.2032, 0.5146, 0.2032, 0.5283, 0.1582, 0.9854, 0.2032, 0.9717, 0.1582, 0.9717, 0.1582, 0.9854, 0.2032, 0.5146, 0.2032, 0.51, 0.25, 0.51, 0.25, 0.5146, 0.2032, 0.9717, 0.1582, 0.9496, 0.1167, 0.9496, 0.1167, 0.9717, 0.1582, 0.75, 0.49, 0.7968, 0.4854, 0.7894, 0.4479, 0.75, 0.4517, 0.7968, 0.4854, 0.8418, 0.4717, 0.8272, 0.4364, 0.7894, 0.4479, 0.8418, 0.4717, 0.8833, 0.4496, 0.8621, 0.4177, 0.8272, 0.4364, 0.8833, 0.4496, 0.9197, 0.4197, 0.8926, 0.3926, 0.8621, 0.4177, 0.9197, 0.4197, 0.9496, 0.3833, 0.9177, 0.3621, 0.8926, 0.3926, 0.9496, 0.3833, 0.9717, 0.3418, 0.9364, 0.3272, 0.9177, 0.3621, 0.9717, 0.3418, 0.9854, 0.2968, 0.9479, 0.2894, 0.9364, 0.3272, 0.9854, 0.2968, 0.99, 0.25, 0.9517, 0.25, 0.9479, 0.2894, 0.99, 0.25, 0.9854, 0.2032, 0.9479, 0.2106, 0.9517, 0.25, 0.9854, 0.2032, 0.9717, 0.1582, 0.9364, 0.1728, 0.9479, 0.2106, 0.9717, 0.1582, 0.9496, 0.1167, 0.9177, 0.1379, 0.9364, 0.1728, 0.9496, 0.1167, 0.9197, 0.08029, 0.8926, 0.1074, 0.9177, 0.1379, 0.9197, 0.08029, 0.8833, 0.05045, 0.8621, 0.08227, 0.8926, 0.1074, 0.8833, 0.05045, 0.8418, 0.02827, 0.8272, 0.06362, 0.8621, 0.08227, 0.8418, 0.02827, 0.7968, 0.01461, 0.7894, 0.05214, 0.8272, 0.06362, 0.7968, 0.01461, 0.75, 0.01, 0.75, 0.04827, 0.7894, 0.05214, 0.75, 0.01, 0.7032, 0.01461, 0.7106, 0.05214, 0.75, 0.04827, 0.7032, 0.01461, 0.6582, 0.02827, 0.6728, 0.06362, 0.7106, 0.05214, 0.6582, 0.02827, 0.6167, 0.05045, 0.6379, 0.08227, 0.6728, 0.06362, 0.6167, 0.05045, 0.5803, 0.08029, 0.6074, 0.1074, 0.6379, 0.08227, 0.5803, 0.08029, 0.5504, 0.1167, 0.5823, 0.1379, 0.6074, 0.1074, 0.5504, 0.1167, 0.5283, 0.1582, 0.5636, 0.1728, 0.5823, 0.1379, 0.5283, 0.1582, 0.5146, 0.2032, 0.5521, 0.2106, 0.5636, 0.1728, 0.5146, 0.2032, 0.51, 0.25, 0.5483, 0.25, 0.5521, 0.2106, 0.51, 0.25, 0.5146, 0.2968, 0.5521, 0.2894, 0.5483, 0.25, 0.5146, 0.2968, 0.5283, 0.3418, 0.5636, 0.3272, 0.5521, 0.2894, 0.5283, 0.3418, 0.5504, 0.3833, 0.5823, 0.3621, 0.5636, 0.3272, 0.5504, 0.3833, 0.5803, 0.4197, 0.6074, 0.3926, 0.5823, 0.3621, 0.5803, 0.4197, 0.6167, 0.4496, 0.6379, 0.4177, 0.6074, 0.3926, 0.6167, 0.4496, 0.6582, 0.4717, 0.6728, 0.4364, 0.6379, 0.4177, 0.6582, 0.4717, 0.7032, 0.4854, 0.7106, 0.4479, 0.6728, 0.4364, 0.7032, 0.4854, 0.75, 0.49, 0.75, 0.4517, 0.7106, 0.4479, 0.75, 0.49, 0.7968, 0.4854, 0.7968, 0.4854, 0.75, 0.49, 0.75, 0.4517, 0.7894, 0.4479, 0.8272, 0.4364, 0.8621, 0.4177, 0.8926, 0.3926, 0.9177, 0.3621, 0.9364, 0.3272, 0.9479, 0.2894, 0.9517, 0.25, 0.9479, 0.2106, 0.9364, 0.1728, 0.9177, 0.1379, 0.8926, 0.1074, 0.8621, 0.08227, 0.8272, 0.06362, 0.7894, 0.05214, 0.75, 0.04827, 0.7106, 0.05214, 0.6728, 0.06362, 0.6379, 0.08227, 0.6074, 0.1074, 0.5823, 0.1379, 0.5636, 0.1728, 0.5521, 0.2106, 0.5483, 0.25, 0.5521, 0.2894, 0.5636, 0.3272, 0.5823, 0.3621, 0.6074, 0.3926, 0.6379, 0.4177, 0.6728, 0.4364, 0.7106, 0.4479, 0.9177, 0.1379, 0.8926, 0.1074, 0.8926, 0.1074, 0.9177, 0.1379, 0.6074, 0.1074, 0.5823, 0.1379, 0.5823, 0.1379, 0.6074, 0.1074, 0.6379, 0.4177, 0.6728, 0.4364, 0.6728, 0.4364, 0.6379, 0.4177, 0.9479, 0.2894, 0.9517, 0.25, 0.9517, 0.25, 0.9479, 0.2894, 0.75, 0.04827, 0.7106, 0.05214, 0.7106, 0.05214, 0.75, 0.04827, 0.5521, 0.2894, 0.5636, 0.3272, 0.5636, 0.3272, 0.5521, 0.2894, 0.8621, 0.4177, 0.8926, 0.3926, 0.8926, 0.3926, 0.8621, 0.4177, 0.8926, 0.1074, 0.8621, 0.08227, 0.8621, 0.08227, 0.8926, 0.1074, 0.5823, 0.1379, 0.5636, 0.1728, 0.5636, 0.1728, 0.5823, 0.1379, 0.6728, 0.4364, 0.7106, 0.4479, 0.7106, 0.4479, 0.6728, 0.4364, 0.9517, 0.25, 0.9479, 0.2106, 0.9479, 0.2106, 0.9517, 0.25, 0.7106, 0.05214, 0.6728, 0.06362, 0.6728, 0.06362, 0.7106, 0.05214, 0.5636, 0.3272, 0.5823, 0.3621, 0.5823, 0.3621, 0.5636, 0.3272, 0.7106, 0.4479, 0.75, 0.4517, 0.75, 0.4517, 0.7106, 0.4479, 0.8926, 0.3926, 0.9177, 0.3621, 0.9177, 0.3621, 0.8926, 0.3926, 0.8621, 0.08227, 0.8272, 0.06362, 0.8272, 0.06362, 0.8621, 0.08227, 0.5636, 0.1728, 0.5521, 0.2106, 0.5521, 0.2106, 0.5636, 0.1728, 0.75, 0.4517, 0.7894, 0.4479, 0.7894, 0.4479, 0.75, 0.4517, 0.9479, 0.2106, 0.9364, 0.1728, 0.9364, 0.1728, 0.9479, 0.2106, 0.6728, 0.06362, 0.6379, 0.08227, 0.6379, 0.08227, 0.6728, 0.06362, 0.5823, 0.3621, 0.6074, 0.3926, 0.6074, 0.3926, 0.5823, 0.3621, 0.9177, 0.3621, 0.9364, 0.3272, 0.9364, 0.3272, 0.9177, 0.3621, 0.8272, 0.06362, 0.7894, 0.05214, 0.7894, 0.05214, 0.8272, 0.06362, 0.5521, 0.2106, 0.5483, 0.25, 0.5483, 0.25, 0.5521, 0.2106, 0.7894, 0.4479, 0.8272, 0.4364, 0.8272, 0.4364, 0.7894, 0.4479, 0.9364, 0.1728, 0.9177, 0.1379, 0.9177, 0.1379, 0.9364, 0.1728, 0.6379, 0.08227, 0.6074, 0.1074, 0.6074, 0.1074, 0.6379, 0.08227, 0.6074, 0.3926, 0.6379, 0.4177, 0.6379, 0.4177, 0.6074, 0.3926, 0.9364, 0.3272, 0.9479, 0.2894, 0.9479, 0.2894, 0.9364, 0.3272, 0.7894, 0.05214, 0.75, 0.04827, 0.75, 0.04827, 0.7894, 0.05214, 0.5483, 0.25, 0.5521, 0.2894, 0.5521, 0.2894, 0.5483, 0.25])
me_cylinder.materials.append(mat_glock_material_2)
me_cylinder.use_remesh_fix_poles = True
me_cylinder.use_remesh_preserve_attributes = False
me_cylinder.update()
me_cube_008 = bpy.data.meshes.new('Cube.008')
me_cube_008.from_pydata([(0.6231, 0.6231, 0.2141), (1.0, 1.0, -1.0), (0.6231, -0.6231, 0.2141), (1.0, -1.0, -1.0), (-0.6231, 0.6231, 0.2141), (-1.0, 1.0, -1.0), (-0.6231, -0.6231, 0.2141), (-1.0, -1.0, -1.0)], [], [(0, 4, 6, 2), (3, 2, 6, 7), (7, 6, 4, 5), (5, 1, 3, 7), (1, 0, 2, 3), (5, 4, 0, 1)])
me_cube_008.polygons.foreach_set('material_index', [1, 1, 1, 1, 1, 1])
_uv = me_cube_008.uv_layers.new(name='UVMap')
_uv.uv.foreach_set('vector', [0.625, 0.5, 0.875, 0.5, 0.875, 0.75, 0.625, 0.75, 0.375, 0.75, 0.625, 0.75, 0.625, 1.0, 0.375, 1.0, 0.375, 0.0, 0.625, 0.0, 0.625, 0.25, 0.375, 0.25, 0.125, 0.5, 0.375, 0.5, 0.375, 0.75, 0.125, 0.75, 0.375, 0.5, 0.625, 0.5, 0.625, 0.75, 0.375, 0.75, 0.375, 0.25, 0.625, 0.25, 0.625, 0.5, 0.375, 0.5])
me_cube_008.materials.append(mat_material)
me_cube_008.materials.append(mat_glock_material_2)
me_cube_008.use_remesh_preserve_volume = False
me_cube_008.use_remesh_preserve_attributes = False
me_cube_008.use_mirror_vertex_groups = False
me_cube_008.update()
me_cube_009 = bpy.data.meshes.new('Cube.009')
me_cube_009.from_pydata([(0.6231, 0.6231, 0.2141), (1.0, 1.0, -1.0), (0.6231, -0.6231, 0.2141), (1.0, -1.0, -1.0), (-0.6231, 0.6231, 0.2141), (-1.0, 1.0, -1.0), (-0.6231, -0.6231, 0.2141), (-1.0, -1.0, -1.0)], [], [(0, 4, 6, 2), (3, 2, 6, 7), (7, 6, 4, 5), (5, 1, 3, 7), (1, 0, 2, 3), (5, 4, 0, 1)])
me_cube_009.polygons.foreach_set('material_index', [1, 1, 1, 1, 1, 1])
_uv = me_cube_009.uv_layers.new(name='UVMap')
_uv.uv.foreach_set('vector', [0.625, 0.5, 0.875, 0.5, 0.875, 0.75, 0.625, 0.75, 0.375, 0.75, 0.625, 0.75, 0.625, 1.0, 0.375, 1.0, 0.375, 0.0, 0.625, 0.0, 0.625, 0.25, 0.375, 0.25, 0.125, 0.5, 0.375, 0.5, 0.375, 0.75, 0.125, 0.75, 0.375, 0.5, 0.625, 0.5, 0.625, 0.75, 0.375, 0.75, 0.375, 0.25, 0.625, 0.25, 0.625, 0.5, 0.375, 0.5])
me_cube_009.materials.append(mat_material)
me_cube_009.materials.append(mat_glock_material_2)
me_cube_009.use_remesh_preserve_volume = False
me_cube_009.use_remesh_preserve_attributes = False
me_cube_009.use_mirror_vertex_groups = False
me_cube_009.update()
me_cube_010 = bpy.data.meshes.new('Cube.010')
me_cube_010.from_pydata([(0.6231, 0.6231, 0.2141), (1.0, 1.0, -1.0), (0.6231, -0.6231, 0.2141), (1.0, -1.0, -1.0), (-0.6231, 0.6231, 0.2141), (-1.0, 1.0, -1.0), (-0.6231, -0.6231, 0.2141), (-1.0, -1.0, -1.0)], [], [(0, 4, 6, 2), (3, 2, 6, 7), (7, 6, 4, 5), (5, 1, 3, 7), (1, 0, 2, 3), (5, 4, 0, 1)])
me_cube_010.polygons.foreach_set('material_index', [1, 1, 1, 1, 1, 1])
_uv = me_cube_010.uv_layers.new(name='UVMap')
_uv.uv.foreach_set('vector', [0.625, 0.5, 0.875, 0.5, 0.875, 0.75, 0.625, 0.75, 0.375, 0.75, 0.625, 0.75, 0.625, 1.0, 0.375, 1.0, 0.375, 0.0, 0.625, 0.0, 0.625, 0.25, 0.375, 0.25, 0.125, 0.5, 0.375, 0.5, 0.375, 0.75, 0.125, 0.75, 0.375, 0.5, 0.625, 0.5, 0.625, 0.75, 0.375, 0.75, 0.375, 0.25, 0.625, 0.25, 0.625, 0.5, 0.375, 0.5])
me_cube_010.materials.append(mat_material)
me_cube_010.materials.append(mat_glock_material_2)
me_cube_010.use_remesh_preserve_volume = False
me_cube_010.use_remesh_preserve_attributes = False
me_cube_010.use_mirror_vertex_groups = False
me_cube_010.update()
me_cube_011 = bpy.data.meshes.new('Cube.011')
me_cube_011.from_pydata([(0.939, 0.939, 0.2141), (1.0, 1.0, -1.0), (0.939, -0.939, 0.2141), (1.0, -1.0, -1.0), (-0.939, 0.939, 0.2141), (-1.0, 1.0, -1.0), (-0.939, -0.939, 0.2141), (-1.0, -1.0, -1.0)], [], [(0, 4, 6, 2), (3, 2, 6, 7), (7, 6, 4, 5), (5, 1, 3, 7), (1, 0, 2, 3), (5, 4, 0, 1)])
me_cube_011.polygons.foreach_set('material_index', [2, 2, 2, 2, 2, 2])
_uv = me_cube_011.uv_layers.new(name='UVMap')
_uv.uv.foreach_set('vector', [0.625, 0.5, 0.875, 0.5, 0.875, 0.75, 0.625, 0.75, 0.375, 0.75, 0.625, 0.75, 0.625, 1.0, 0.375, 1.0, 0.375, 0.0, 0.625, 0.0, 0.625, 0.25, 0.375, 0.25, 0.125, 0.5, 0.375, 0.5, 0.375, 0.75, 0.125, 0.75, 0.375, 0.5, 0.625, 0.5, 0.625, 0.75, 0.375, 0.75, 0.375, 0.25, 0.625, 0.25, 0.625, 0.5, 0.375, 0.5])
me_cube_011.materials.append(mat_material)
me_cube_011.materials.append(mat_glock_material_1)
me_cube_011.materials.append(mat_glock_material_2)
me_cube_011.use_remesh_preserve_volume = False
me_cube_011.use_remesh_preserve_attributes = False
me_cube_011.use_mirror_vertex_groups = False
me_cube_011.update()
me_cube_012 = bpy.data.meshes.new('Cube.012')
me_cube_012.from_pydata([(1.0, 0.8121, -0.1444), (1.0, 0.8121, -1.008), (1.0, -1.0, -0.1359), (1.0, -1.0, -1.0), (-1.0, 0.8121, -0.1444), (-1.0, 0.8121, -1.008), (-1.0, -1.0, -0.1359), (-1.0, -1.0, -1.0)], [], [(0, 4, 6, 2), (3, 2, 6, 7), (7, 6, 4, 5), (5, 1, 3, 7), (1, 0, 2, 3), (5, 4, 0, 1)])
me_cube_012.polygons.foreach_set('material_index', [1, 1, 1, 1, 1, 1])
_uv = me_cube_012.uv_layers.new(name='UVMap')
_uv.uv.foreach_set('vector', [0.625, 0.5, 0.875, 0.5, 0.875, 0.75, 0.625, 0.75, 0.375, 0.75, 0.625, 0.75, 0.625, 1.0, 0.375, 1.0, 0.375, 0.0, 0.625, 0.0, 0.625, 0.25, 0.375, 0.25, 0.125, 0.5, 0.375, 0.5, 0.375, 0.75, 0.125, 0.75, 0.375, 0.5, 0.625, 0.5, 0.625, 0.75, 0.375, 0.75, 0.375, 0.25, 0.625, 0.25, 0.625, 0.5, 0.375, 0.5])
me_cube_012.materials.append(mat_material)
me_cube_012.materials.append(mat_glock_material_2)
me_cube_012.materials.append(mat_glock_material_1)
me_cube_012.use_remesh_preserve_volume = False
me_cube_012.use_remesh_preserve_attributes = False
me_cube_012.use_mirror_vertex_groups = False
me_cube_012.update()

# ---- objects
ob_cube = bpy.data.objects.new('Cube', me_cube)
ob_cube_001 = bpy.data.objects.new('Cube.001', me_cube_001)
ob_cube_002 = bpy.data.objects.new('Cube.002', me_cube_002)
ob_cube_003 = bpy.data.objects.new('Cube.003', me_cube_003)
ob_cube_004 = bpy.data.objects.new('Cube.004', me_cube_004)
ob_cube_005 = bpy.data.objects.new('Cube.005', me_cube_005)
ob_cube_006 = bpy.data.objects.new('Cube.006', me_cube_006)
ob_cube_007 = bpy.data.objects.new('Cube.007', me_cube_007)
ob_cylinder = bpy.data.objects.new('Cylinder', me_cylinder)
ob_cube_008 = bpy.data.objects.new('Cube.008', me_cube_008)
ob_cube_009 = bpy.data.objects.new('Cube.009', me_cube_009)
ob_cube_010 = bpy.data.objects.new('Cube.010', me_cube_010)
ob_cube_011 = bpy.data.objects.new('Cube.011', me_cube_011)
ob_cube_012 = bpy.data.objects.new('Cube.012', me_cube_012)

# ---- transforms, parenting, visibility, modifiers, constraints
ob_cube.location = (0.0, 0.0, 0.0)
ob_cube.scale = (0.08927, 0.6286, 0.102)
ob_cube.lock_rotations_4d = False
ob_cube.empty_display_type = 'ARROWS'
ob_cube.lineart.crease_threshold = 0.0
ob_cube_001.location = (0.0, 0.0, -0.08815)
ob_cube_001.scale = (0.08927, 0.6286, 0.102)
ob_cube_001.lock_rotations_4d = False
ob_cube_001.empty_display_type = 'ARROWS'
ob_cube_001.lineart.crease_threshold = 0.0
ob_cube_002.location = (0.0, -0.4346, -0.08531)
ob_cube_002.rotation_euler = (-0.2265, -0.0, 0.0)
ob_cube_002.scale = (0.08927, 0.1127, 0.5753)
ob_cube_002.lock_rotations_4d = False
ob_cube_002.empty_display_type = 'ARROWS'
ob_cube_002.lineart.crease_threshold = 0.0
ob_cube_003.location = (-4.307e-18, -0.09604, -0.3216)
ob_cube_003.rotation_euler = (-1.57, -0.0, 0.0)
ob_cube_003.scale = (0.03127, 0.02738, 0.354)
ob_cube_003.lock_rotations_4d = False
ob_cube_003.empty_display_type = 'ARROWS'
ob_cube_003.lineart.crease_threshold = 0.0
ob_cube_004.location = (-4.307e-18, -0.1716, -0.09273)
ob_cube_004.scale = (0.03127, 0.02738, 0.2015)
ob_cube_004.lock_rotations_4d = False
ob_cube_004.empty_display_type = 'ARROWS'
ob_cube_004.lineart.crease_threshold = 0.0
ob_cube_005.location = (-4.307e-18, -0.3037, -0.1066)
ob_cube_005.scale = (0.0185, 0.008212, 0.1192)
ob_cube_005.lock_rotations_4d = False
ob_cube_005.empty_display_type = 'ARROWS'
ob_cube_005.lineart.crease_threshold = 0.0
ob_cube_006.location = (-4.307e-18, -0.3087, -0.2011)
ob_cube_006.rotation_euler = (0.417, -0.0, 0.0)
ob_cube_006.scale = (0.0185, 0.006626, 0.04771)
ob_cube_006.lock_rotations_4d = False
ob_cube_006.empty_display_type = 'ARROWS'
ob_cube_006.lineart.crease_threshold = 0.0
ob_cube_007.location = (-4.307e-18, -0.3003, -0.233)
ob_cube_007.rotation_euler = (1.037, -0.0, 0.0)
ob_cube_007.scale = (0.0185, 0.006626, 0.04771)
ob_cube_007.lock_rotations_4d = False
ob_cube_007.empty_display_type = 'ARROWS'
ob_cube_007.lineart.crease_threshold = 0.0
ob_cylinder.location = (0.0, 0.3028, -0.04301)
ob_cylinder.rotation_euler = (1.571, 0.0, 0.0)
ob_cylinder.scale = (0.05384, 0.05469, 0.2684)
ob_cube_008.location = (0.0, 0.4747, 0.05298)
ob_cube_008.scale = (0.02341, 0.03953, 0.03114)
ob_cube_008.lock_rotations_4d = False
ob_cube_008.empty_display_type = 'ARROWS'
ob_cube_008.lineart.crease_threshold = 0.0
ob_cube_009.location = (-0.03552, -0.5206, 0.05298)
ob_cube_009.scale = (0.02341, 0.03176, 0.03114)
ob_cube_009.lock_rotations_4d = False
ob_cube_009.empty_display_type = 'ARROWS'
ob_cube_009.lineart.crease_threshold = 0.0
ob_cube_010.location = (0.03851, -0.5206, 0.05298)
ob_cube_010.scale = (0.02341, 0.03176, 0.03114)
ob_cube_010.lock_rotations_4d = False
ob_cube_010.empty_display_type = 'ARROWS'
ob_cube_010.lineart.crease_threshold = 0.0
ob_cube_011.location = (0.005058, -0.5206, 0.03493)
ob_cube_011.scale = (0.02341, 0.01734, 0.01309)
ob_cube_011.lock_rotations_4d = False
ob_cube_011.empty_display_type = 'ARROWS'
ob_cube_011.lineart.crease_threshold = 0.0
ob_cube_012.location = (0.0, -0.5368, -0.5121)
ob_cube_012.rotation_euler = (-0.2265, -0.0, 0.0)
ob_cube_012.scale = (0.08021, 0.08883, 0.171)
ob_cube_012.lock_rotations_4d = False
ob_cube_012.empty_display_type = 'ARROWS'
ob_cube_012.lineart.crease_threshold = 0.0

# ---- collection membership
col_collection.objects.link(ob_cube)
col_collection.objects.link(ob_cube_001)
col_collection.objects.link(ob_cube_002)
col_collection.objects.link(ob_cube_003)
col_collection.objects.link(ob_cube_004)
col_collection.objects.link(ob_cube_005)
col_collection.objects.link(ob_cube_006)
col_collection.objects.link(ob_cube_007)
col_collection.objects.link(ob_cylinder)
col_collection.objects.link(ob_cube_008)
col_collection.objects.link(ob_cube_009)
col_collection.objects.link(ob_cube_010)
col_collection.objects.link(ob_cube_011)
col_collection.objects.link(ob_cube_012)

# ---- scene / render settings (as saved in the file)
scene.frame_start = 1; scene.frame_end = 250; scene.frame_set(67)
scene.render.engine = 'BLENDER_EEVEE_NEXT'
scene.cycles.sampling_pattern = 'TABULATED_SOBOL'
scene.cycles.use_light_tree = False
scene.view_settings.view_transform = 'Filmic'
bpy.context.view_layer.update()

# ---- added for rendering (the .blend has no active camera and no usable light): camera, sun
cam_auto = bpy.data.cameras.new('AutoCamera')
cam_auto.lens = 50.0
cam_auto.sensor_width = 36.0
cam_auto.clip_end = 1000.0
ob_auto_camera = bpy.data.objects.new('AutoCamera', cam_auto)
scene.collection.objects.link(ob_auto_camera)
ob_auto_camera.location = (1.35839, -1.68186, 0.76835)
ob_auto_camera.rotation_euler = (1.09748, -7.21219e-08, 0.694738)
scene.camera = ob_auto_camera
light_auto_sun = bpy.data.lights.new('AutoSun', 'SUN')
light_auto_sun.energy = 3.0
light_auto_sun.angle = 0.0523599
ob_auto_sun = bpy.data.objects.new('AutoSun', light_auto_sun)
scene.collection.objects.link(ob_auto_sun)
ob_auto_sun.rotation_euler = (0.872665, 0.174533, 0.523599)
bpy.context.view_layer.update()

